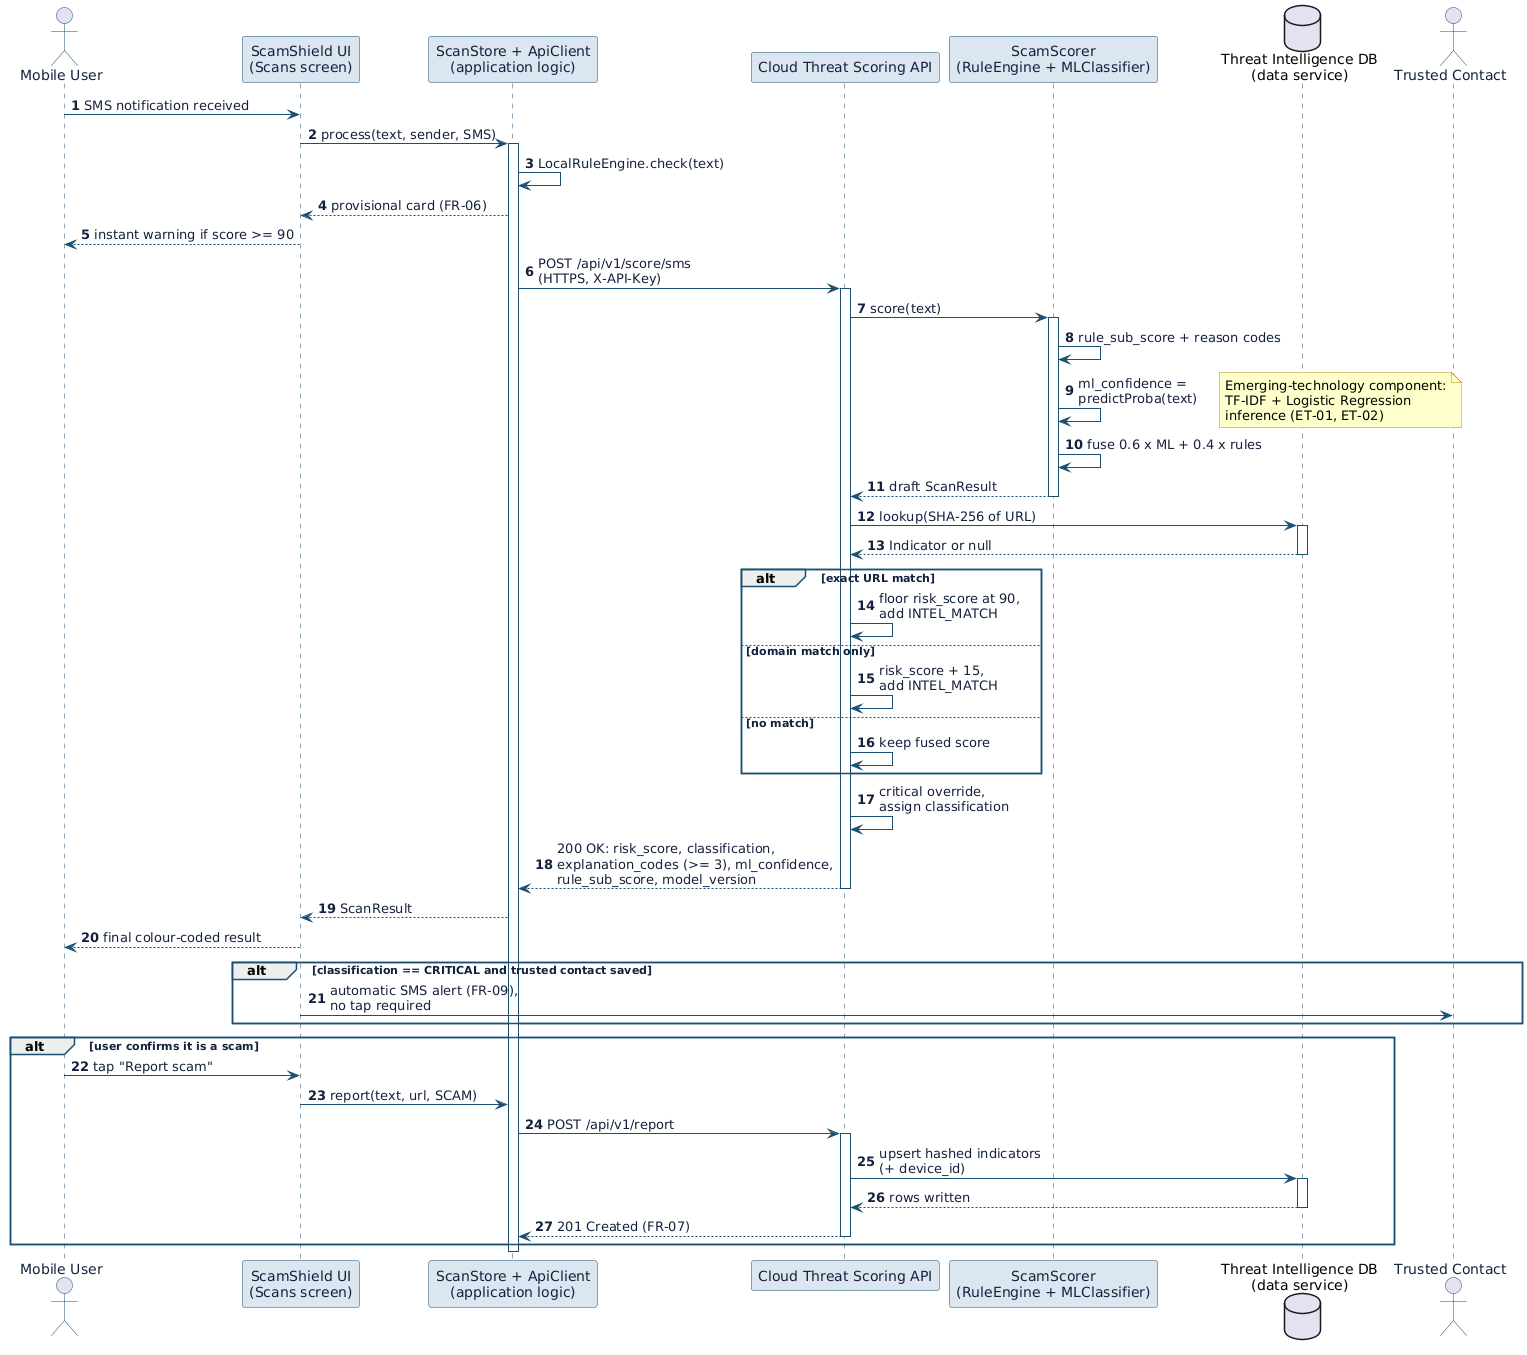

The diagram above was rendered by PlantUML. Its source (embedded in the PNG):
@startuml
skinparam backgroundColor white
skinparam SequenceParticipantBorderColor #1B4F72
skinparam SequenceParticipantBackgroundColor #DCE6F1
skinparam SequenceParticipantFontColor #14213D
skinparam SequenceActorBorderColor #1B4F72
skinparam SequenceActorFontColor #14213D
skinparam SequenceLifeLineBorderColor #1B4F72
skinparam SequenceArrowColor #1B4F72
skinparam SequenceArrowFontColor #14213D
skinparam SequenceGroupBorderColor #1B4F72
skinparam SequenceGroupFontColor #14213D
skinparam NoteBackgroundColor #FFFFCC
skinparam NoteBorderColor #B8860B
skinparam shadowing false

autonumber

actor "Mobile User" as user
participant "ScamShield UI\n(Scans screen)" as ui
participant "ScanStore + ApiClient\n(application logic)" as app
participant "Cloud Threat Scoring API" as api
participant "ScamScorer\n(RuleEngine + MLClassifier)" as scorer
database "Threat Intelligence DB\n(data service)" as db
actor "Trusted Contact" as contact

user -> ui : SMS notification received
ui -> app : process(text, sender, SMS)
activate app
app -> app : LocalRuleEngine.check(text)
app --> ui : provisional card (FR-06)
ui --> user : instant warning if score >= 90

app -> api : POST /api/v1/score/sms\n(HTTPS, X-API-Key)
activate api
api -> scorer : score(text)
activate scorer
scorer -> scorer : rule_sub_score + reason codes
scorer -> scorer : ml_confidence =\npredictProba(text)
note right
  Emerging-technology component:
  TF-IDF + Logistic Regression
  inference (ET-01, ET-02)
end note
scorer -> scorer : fuse 0.6 x ML + 0.4 x rules
scorer --> api : draft ScanResult
deactivate scorer

api -> db : lookup(SHA-256 of URL)
activate db
db --> api : Indicator or null
deactivate db

alt exact URL match
  api -> api : floor risk_score at 90,\nadd INTEL_MATCH
else domain match only
  api -> api : risk_score + 15,\nadd INTEL_MATCH
else no match
  api -> api : keep fused score
end
api -> api : critical override,\nassign classification

api --> app : 200 OK: risk_score, classification,\nexplanation_codes (>= 3), ml_confidence,\nrule_sub_score, model_version
deactivate api
app --> ui : ScanResult
ui --> user : final colour-coded result

alt classification == CRITICAL and trusted contact saved
  ui -> contact : automatic SMS alert (FR-09),\nno tap required
end

alt user confirms it is a scam
  user -> ui : tap "Report scam"
  ui -> app : report(text, url, SCAM)
  app -> api : POST /api/v1/report
  activate api
  api -> db : upsert hashed indicators\n(+ device_id)
  activate db
  db --> api : rows written
  deactivate db
  api --> app : 201 Created (FR-07)
  deactivate api
end
deactivate app
@enduml